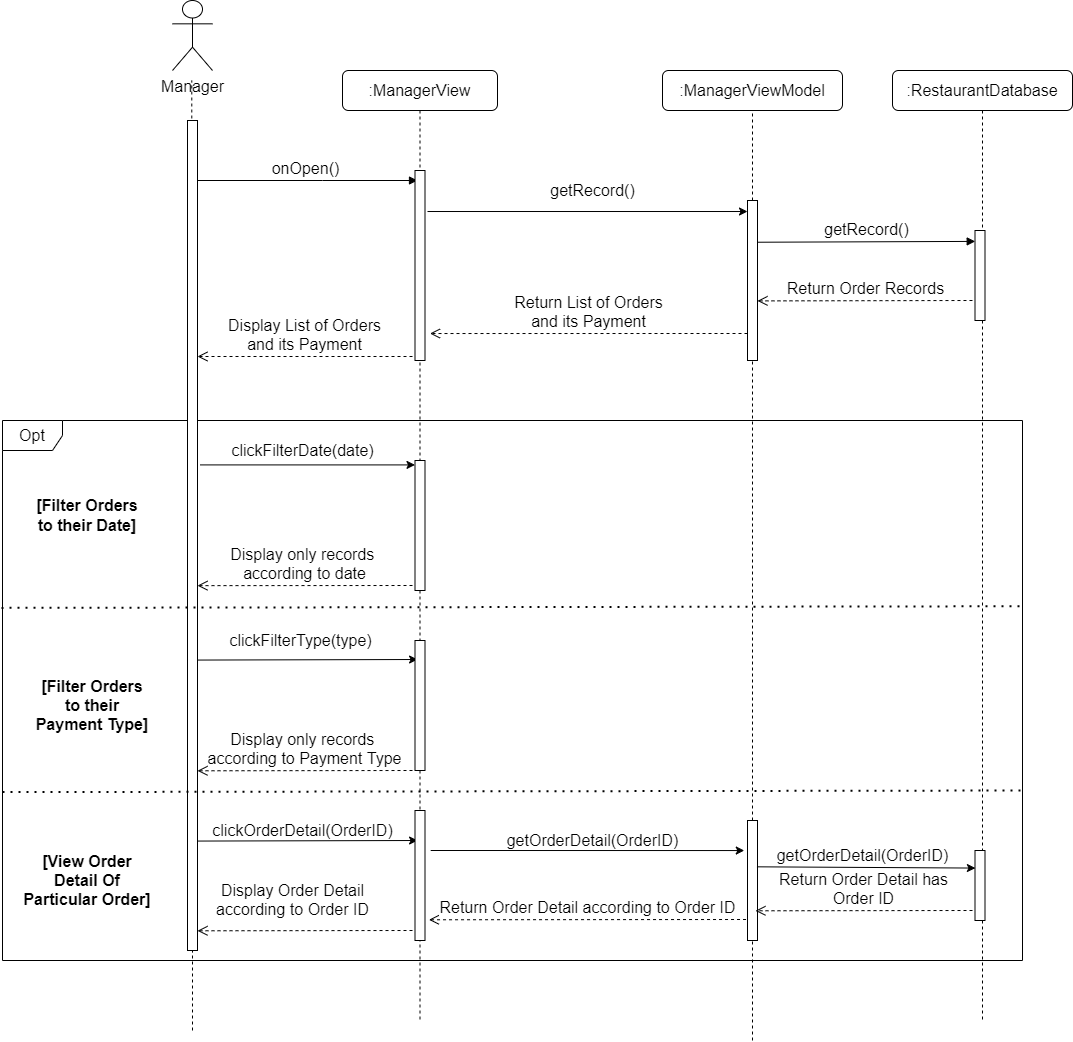

The diagram above was exported from draw.io. Its source (the exported page's mxGraphModel, read from the mxfile embedded in the PNG):
<mxGraphModel dx="2442" dy="705" grid="1" gridSize="10" guides="1" tooltips="1" connect="1" arrows="1" fold="1" page="1" pageScale="1" pageWidth="1100" pageHeight="850" math="0" shadow="0">
  <root>
    <mxCell id="k9L8ZgaaFPTUXX72iAk6-0" />
    <mxCell id="k9L8ZgaaFPTUXX72iAk6-1" parent="k9L8ZgaaFPTUXX72iAk6-0" />
    <mxCell id="k9L8ZgaaFPTUXX72iAk6-2" value="Opt" style="shape=umlFrame;whiteSpace=wrap;html=1;fontSize=16;" parent="k9L8ZgaaFPTUXX72iAk6-1" vertex="1">
      <mxGeometry x="-50" y="460" width="1020" height="540" as="geometry" />
    </mxCell>
    <mxCell id="k9L8ZgaaFPTUXX72iAk6-3" value="" style="endArrow=none;dashed=1;html=1;entryX=0.5;entryY=1;entryDx=0;entryDy=0;startArrow=none;fontSize=16;" parent="k9L8ZgaaFPTUXX72iAk6-1" edge="1">
      <mxGeometry width="50" height="50" relative="1" as="geometry">
        <mxPoint x="139.2899999999995" y="260" as="sourcePoint" />
        <mxPoint x="139.2899999999995" y="120" as="targetPoint" />
      </mxGeometry>
    </mxCell>
    <mxCell id="k9L8ZgaaFPTUXX72iAk6-4" value="Manager" style="shape=umlActor;verticalLabelPosition=bottom;verticalAlign=top;html=1;outlineConnect=0;fontSize=16;" parent="k9L8ZgaaFPTUXX72iAk6-1" vertex="1">
      <mxGeometry x="120" y="40" width="40" height="70" as="geometry" />
    </mxCell>
    <mxCell id="k9L8ZgaaFPTUXX72iAk6-5" value="" style="endArrow=none;dashed=1;html=1;startArrow=none;fontSize=16;" parent="k9L8ZgaaFPTUXX72iAk6-1" source="k9L8ZgaaFPTUXX72iAk6-20" edge="1">
      <mxGeometry width="50" height="50" relative="1" as="geometry">
        <mxPoint x="140" y="820" as="sourcePoint" />
        <mxPoint x="140" y="170" as="targetPoint" />
      </mxGeometry>
    </mxCell>
    <mxCell id="k9L8ZgaaFPTUXX72iAk6-6" value="getRecord()" style="html=1;verticalAlign=bottom;endArrow=block;exitX=1.27;exitY=0.271;exitDx=0;exitDy=0;exitPerimeter=0;fontSize=16;entryX=0.021;entryY=0.11;entryDx=0;entryDy=0;entryPerimeter=0;" parent="k9L8ZgaaFPTUXX72iAk6-1" edge="1">
      <mxGeometry width="80" relative="1" as="geometry">
        <mxPoint x="704.9999999999998" y="281.73000000000013" as="sourcePoint" />
        <mxPoint x="922.71" y="280.9000000000001" as="targetPoint" />
      </mxGeometry>
    </mxCell>
    <mxCell id="k9L8ZgaaFPTUXX72iAk6-7" value=":ManagerViewModel" style="rounded=1;whiteSpace=wrap;html=1;fontSize=16;" parent="k9L8ZgaaFPTUXX72iAk6-1" vertex="1">
      <mxGeometry x="610" y="110" width="180" height="40" as="geometry" />
    </mxCell>
    <mxCell id="k9L8ZgaaFPTUXX72iAk6-8" value="" style="endArrow=none;dashed=1;html=1;entryX=0.5;entryY=1;entryDx=0;entryDy=0;startArrow=none;fontSize=16;" parent="k9L8ZgaaFPTUXX72iAk6-1" source="k9L8ZgaaFPTUXX72iAk6-9" target="k9L8ZgaaFPTUXX72iAk6-7" edge="1">
      <mxGeometry width="50" height="50" relative="1" as="geometry">
        <mxPoint x="700" y="840" as="sourcePoint" />
        <mxPoint x="1045" y="150" as="targetPoint" />
      </mxGeometry>
    </mxCell>
    <mxCell id="k9L8ZgaaFPTUXX72iAk6-9" value="" style="html=1;points=[];perimeter=orthogonalPerimeter;fontSize=16;" parent="k9L8ZgaaFPTUXX72iAk6-1" vertex="1">
      <mxGeometry x="695" y="240" width="10" height="160" as="geometry" />
    </mxCell>
    <mxCell id="k9L8ZgaaFPTUXX72iAk6-10" value="" style="endArrow=none;dashed=1;html=1;entryX=0.5;entryY=1;entryDx=0;entryDy=0;startArrow=none;fontSize=16;" parent="k9L8ZgaaFPTUXX72iAk6-1" source="k9L8ZgaaFPTUXX72iAk6-51" target="k9L8ZgaaFPTUXX72iAk6-9" edge="1">
      <mxGeometry width="50" height="50" relative="1" as="geometry">
        <mxPoint x="700" y="710" as="sourcePoint" />
        <mxPoint x="700" y="140" as="targetPoint" />
      </mxGeometry>
    </mxCell>
    <mxCell id="k9L8ZgaaFPTUXX72iAk6-11" value="Return Order Records" style="html=1;verticalAlign=bottom;endArrow=open;dashed=1;endSize=8;entryX=0.989;entryY=0.377;entryDx=0;entryDy=0;entryPerimeter=0;exitX=-0.014;exitY=0.856;exitDx=0;exitDy=0;exitPerimeter=0;fontSize=16;" parent="k9L8ZgaaFPTUXX72iAk6-1" edge="1">
      <mxGeometry relative="1" as="geometry">
        <mxPoint x="919.9699999999997" y="340.00000000000006" as="sourcePoint" />
        <mxPoint x="704.9999999999999" y="340.39000000000004" as="targetPoint" />
      </mxGeometry>
    </mxCell>
    <mxCell id="k9L8ZgaaFPTUXX72iAk6-12" value="" style="endArrow=classic;html=1;entryX=0;entryY=0.239;entryDx=0;entryDy=0;entryPerimeter=0;fontSize=16;" parent="k9L8ZgaaFPTUXX72iAk6-1" edge="1">
      <mxGeometry width="50" height="50" relative="1" as="geometry">
        <mxPoint x="375" y="251.01" as="sourcePoint" />
        <mxPoint x="695" y="251.01" as="targetPoint" />
      </mxGeometry>
    </mxCell>
    <mxCell id="k9L8ZgaaFPTUXX72iAk6-13" value="Return List of Orders&lt;br&gt;and its Payment" style="html=1;verticalAlign=bottom;endArrow=open;dashed=1;endSize=8;exitX=-0.116;exitY=0.983;exitDx=0;exitDy=0;exitPerimeter=0;entryX=1.132;entryY=0.936;entryDx=0;entryDy=0;entryPerimeter=0;fontSize=16;" parent="k9L8ZgaaFPTUXX72iAk6-1" edge="1">
      <mxGeometry relative="1" as="geometry">
        <mxPoint x="695" y="373" as="sourcePoint" />
        <mxPoint x="377.48" y="373.03" as="targetPoint" />
      </mxGeometry>
    </mxCell>
    <mxCell id="k9L8ZgaaFPTUXX72iAk6-14" value="getRecord()" style="text;html=1;align=center;verticalAlign=middle;resizable=0;points=[];autosize=1;strokeColor=none;fillColor=none;fontSize=16;" parent="k9L8ZgaaFPTUXX72iAk6-1" vertex="1">
      <mxGeometry x="490" y="220" width="100" height="20" as="geometry" />
    </mxCell>
    <mxCell id="k9L8ZgaaFPTUXX72iAk6-15" value="onOpen()" style="html=1;verticalAlign=bottom;endArrow=block;rounded=0;fontSize=16;" parent="k9L8ZgaaFPTUXX72iAk6-1" edge="1">
      <mxGeometry width="80" relative="1" as="geometry">
        <mxPoint x="140" y="220" as="sourcePoint" />
        <mxPoint x="365" y="220" as="targetPoint" />
        <Array as="points">
          <mxPoint x="270" y="220" />
        </Array>
      </mxGeometry>
    </mxCell>
    <mxCell id="k9L8ZgaaFPTUXX72iAk6-16" value=":ManagerView" style="shape=umlLifeline;perimeter=lifelinePerimeter;whiteSpace=wrap;html=1;container=0;collapsible=0;recursiveResize=0;outlineConnect=0;rounded=1;shadow=0;comic=0;labelBackgroundColor=none;strokeWidth=1;fontFamily=Helvetica;fontSize=16;align=center;" parent="k9L8ZgaaFPTUXX72iAk6-1" vertex="1">
      <mxGeometry x="290" y="110" width="155" height="950" as="geometry" />
    </mxCell>
    <mxCell id="k9L8ZgaaFPTUXX72iAk6-17" value="" style="html=1;points=[];perimeter=orthogonalPerimeter;fontSize=16;" parent="k9L8ZgaaFPTUXX72iAk6-1" vertex="1">
      <mxGeometry x="362.5" y="210" width="10" height="190" as="geometry" />
    </mxCell>
    <mxCell id="k9L8ZgaaFPTUXX72iAk6-18" value=":RestaurantDatabase" style="shape=umlLifeline;perimeter=lifelinePerimeter;whiteSpace=wrap;html=1;container=0;collapsible=0;recursiveResize=0;outlineConnect=0;rounded=1;shadow=0;comic=0;labelBackgroundColor=none;strokeWidth=1;fontFamily=Helvetica;fontSize=16;align=center;" parent="k9L8ZgaaFPTUXX72iAk6-1" vertex="1">
      <mxGeometry x="840" y="110" width="180" height="950" as="geometry" />
    </mxCell>
    <mxCell id="k9L8ZgaaFPTUXX72iAk6-19" value="" style="html=1;points=[];perimeter=orthogonalPerimeter;fontSize=16;" parent="k9L8ZgaaFPTUXX72iAk6-1" vertex="1">
      <mxGeometry x="922.5" y="270" width="10" height="90" as="geometry" />
    </mxCell>
    <mxCell id="k9L8ZgaaFPTUXX72iAk6-20" value="" style="html=1;points=[];perimeter=orthogonalPerimeter;fontSize=16;" parent="k9L8ZgaaFPTUXX72iAk6-1" vertex="1">
      <mxGeometry x="135" y="160" width="10" height="830" as="geometry" />
    </mxCell>
    <mxCell id="k9L8ZgaaFPTUXX72iAk6-21" value="" style="endArrow=none;dashed=1;html=1;startArrow=none;fontSize=16;" parent="k9L8ZgaaFPTUXX72iAk6-1" target="k9L8ZgaaFPTUXX72iAk6-20" edge="1">
      <mxGeometry width="50" height="50" relative="1" as="geometry">
        <mxPoint x="140" y="1070" as="sourcePoint" />
        <mxPoint x="140" y="170" as="targetPoint" />
      </mxGeometry>
    </mxCell>
    <mxCell id="k9L8ZgaaFPTUXX72iAk6-22" value="" style="endArrow=classic;html=1;fontSize=16;exitX=0.743;exitY=0.594;exitDx=0;exitDy=0;exitPerimeter=0;" parent="k9L8ZgaaFPTUXX72iAk6-1" edge="1">
      <mxGeometry width="50" height="50" relative="1" as="geometry">
        <mxPoint x="144.99999999999983" y="699.56" as="sourcePoint" />
        <mxPoint x="365.07" y="699" as="targetPoint" />
      </mxGeometry>
    </mxCell>
    <mxCell id="k9L8ZgaaFPTUXX72iAk6-23" value="clickFilterType(type)" style="text;html=1;align=center;verticalAlign=middle;resizable=0;points=[];autosize=1;strokeColor=none;fillColor=none;fontSize=16;" parent="k9L8ZgaaFPTUXX72iAk6-1" vertex="1">
      <mxGeometry x="167.57" y="670" width="160" height="20" as="geometry" />
    </mxCell>
    <mxCell id="k9L8ZgaaFPTUXX72iAk6-24" value="" style="endArrow=classic;html=1;fontSize=16;" parent="k9L8ZgaaFPTUXX72iAk6-1" edge="1">
      <mxGeometry width="50" height="50" relative="1" as="geometry">
        <mxPoint x="147.5" y="504.41" as="sourcePoint" />
        <mxPoint x="362.5" y="504.41" as="targetPoint" />
      </mxGeometry>
    </mxCell>
    <mxCell id="k9L8ZgaaFPTUXX72iAk6-25" value="clickFilterDate(date)" style="text;html=1;align=center;verticalAlign=middle;resizable=0;points=[];autosize=1;strokeColor=none;fillColor=none;fontSize=16;" parent="k9L8ZgaaFPTUXX72iAk6-1" vertex="1">
      <mxGeometry x="170" y="480" width="160" height="20" as="geometry" />
    </mxCell>
    <mxCell id="k9L8ZgaaFPTUXX72iAk6-36" value="" style="html=1;points=[];perimeter=orthogonalPerimeter;fontSize=16;" parent="k9L8ZgaaFPTUXX72iAk6-1" vertex="1">
      <mxGeometry x="362.5" y="500" width="10" height="130" as="geometry" />
    </mxCell>
    <mxCell id="k9L8ZgaaFPTUXX72iAk6-37" value="" style="html=1;points=[];perimeter=orthogonalPerimeter;fontSize=16;" parent="k9L8ZgaaFPTUXX72iAk6-1" vertex="1">
      <mxGeometry x="362.5" y="680" width="10" height="130" as="geometry" />
    </mxCell>
    <mxCell id="k9L8ZgaaFPTUXX72iAk6-38" value="&lt;b style=&quot;font-size: 16px&quot;&gt;[Filter Orders&lt;br style=&quot;font-size: 16px&quot;&gt;to their Date]&lt;br style=&quot;font-size: 16px&quot;&gt;&lt;/b&gt;" style="text;html=1;strokeColor=none;fillColor=none;align=center;verticalAlign=middle;whiteSpace=wrap;rounded=0;fontSize=16;" parent="k9L8ZgaaFPTUXX72iAk6-1" vertex="1">
      <mxGeometry x="-20" y="510" width="110" height="90" as="geometry" />
    </mxCell>
    <mxCell id="k9L8ZgaaFPTUXX72iAk6-39" value="" style="endArrow=none;dashed=1;html=1;dashPattern=1 3;strokeWidth=2;rounded=0;exitX=-0.001;exitY=0.347;exitDx=0;exitDy=0;exitPerimeter=0;entryX=1.001;entryY=0.344;entryDx=0;entryDy=0;entryPerimeter=0;fontSize=16;" parent="k9L8ZgaaFPTUXX72iAk6-1" source="k9L8ZgaaFPTUXX72iAk6-2" target="k9L8ZgaaFPTUXX72iAk6-2" edge="1">
      <mxGeometry width="50" height="50" relative="1" as="geometry">
        <mxPoint x="520" y="790" as="sourcePoint" />
        <mxPoint x="570" y="740" as="targetPoint" />
      </mxGeometry>
    </mxCell>
    <mxCell id="k9L8ZgaaFPTUXX72iAk6-40" value="&lt;b style=&quot;font-size: 16px&quot;&gt;[Filter Orders&lt;br style=&quot;font-size: 16px&quot;&gt;to their Payment Type]&lt;br style=&quot;font-size: 16px&quot;&gt;&lt;/b&gt;" style="text;html=1;strokeColor=none;fillColor=none;align=center;verticalAlign=middle;whiteSpace=wrap;rounded=0;fontSize=16;" parent="k9L8ZgaaFPTUXX72iAk6-1" vertex="1">
      <mxGeometry x="-20" y="700" width="120" height="90" as="geometry" />
    </mxCell>
    <mxCell id="k9L8ZgaaFPTUXX72iAk6-41" value="Display only records &lt;br&gt;according to date" style="html=1;verticalAlign=bottom;endArrow=open;dashed=1;endSize=8;rounded=0;fontSize=16;entryX=1.162;entryY=0.935;entryDx=0;entryDy=0;entryPerimeter=0;" parent="k9L8ZgaaFPTUXX72iAk6-1" edge="1">
      <mxGeometry relative="1" as="geometry">
        <mxPoint x="360" y="625" as="sourcePoint" />
        <mxPoint x="144.9999999999999" y="625.1400000000002" as="targetPoint" />
      </mxGeometry>
    </mxCell>
    <mxCell id="k9L8ZgaaFPTUXX72iAk6-42" value="Display only records &lt;br&gt;according to Payment Type" style="html=1;verticalAlign=bottom;endArrow=open;dashed=1;endSize=8;rounded=0;fontSize=16;entryX=1.044;entryY=0.856;entryDx=0;entryDy=0;entryPerimeter=0;" parent="k9L8ZgaaFPTUXX72iAk6-1" edge="1">
      <mxGeometry relative="1" as="geometry">
        <mxPoint x="360" y="810" as="sourcePoint" />
        <mxPoint x="145.00000000000006" y="810.2800000000002" as="targetPoint" />
      </mxGeometry>
    </mxCell>
    <mxCell id="k9L8ZgaaFPTUXX72iAk6-43" value="Display List of Orders&lt;br&gt;and its Payment" style="html=1;verticalAlign=bottom;endArrow=open;dashed=1;endSize=8;fontSize=16;" parent="k9L8ZgaaFPTUXX72iAk6-1" target="k9L8ZgaaFPTUXX72iAk6-20" edge="1">
      <mxGeometry relative="1" as="geometry">
        <mxPoint x="360" y="396" as="sourcePoint" />
        <mxPoint x="387.48" y="396.03" as="targetPoint" />
      </mxGeometry>
    </mxCell>
    <mxCell id="k9L8ZgaaFPTUXX72iAk6-44" value="" style="endArrow=none;dashed=1;html=1;dashPattern=1 3;strokeWidth=2;rounded=0;exitX=-0.001;exitY=0.347;exitDx=0;exitDy=0;exitPerimeter=0;entryX=1.001;entryY=0.344;entryDx=0;entryDy=0;entryPerimeter=0;fontSize=16;" parent="k9L8ZgaaFPTUXX72iAk6-1" edge="1">
      <mxGeometry width="50" height="50" relative="1" as="geometry">
        <mxPoint x="-49.999999999999986" y="831.6200000000001" as="sourcePoint" />
        <mxPoint x="972.04" y="830" as="targetPoint" />
      </mxGeometry>
    </mxCell>
    <mxCell id="k9L8ZgaaFPTUXX72iAk6-45" value="&lt;b style=&quot;font-size: 16px&quot;&gt;[View Order Detail Of Particular Order]&lt;br style=&quot;font-size: 16px&quot;&gt;&lt;/b&gt;" style="text;html=1;strokeColor=none;fillColor=none;align=center;verticalAlign=middle;whiteSpace=wrap;rounded=0;fontSize=16;" parent="k9L8ZgaaFPTUXX72iAk6-1" vertex="1">
      <mxGeometry x="-30" y="875" width="130" height="90" as="geometry" />
    </mxCell>
    <mxCell id="k9L8ZgaaFPTUXX72iAk6-46" value="" style="endArrow=classic;html=1;fontSize=16;exitX=0.743;exitY=0.594;exitDx=0;exitDy=0;exitPerimeter=0;" parent="k9L8ZgaaFPTUXX72iAk6-1" edge="1">
      <mxGeometry width="50" height="50" relative="1" as="geometry">
        <mxPoint x="145" y="880.56" as="sourcePoint" />
        <mxPoint x="365.07000000000016" y="880" as="targetPoint" />
      </mxGeometry>
    </mxCell>
    <mxCell id="k9L8ZgaaFPTUXX72iAk6-47" value="clickOrderDetail(OrderID)" style="text;html=1;align=center;verticalAlign=middle;resizable=0;points=[];autosize=1;strokeColor=none;fillColor=none;fontSize=16;" parent="k9L8ZgaaFPTUXX72iAk6-1" vertex="1">
      <mxGeometry x="150" y="860" width="200" height="20" as="geometry" />
    </mxCell>
    <mxCell id="k9L8ZgaaFPTUXX72iAk6-48" value="" style="html=1;points=[];perimeter=orthogonalPerimeter;fontSize=16;" parent="k9L8ZgaaFPTUXX72iAk6-1" vertex="1">
      <mxGeometry x="362.5" y="850" width="10" height="130" as="geometry" />
    </mxCell>
    <mxCell id="k9L8ZgaaFPTUXX72iAk6-49" value="" style="endArrow=classic;html=1;rounded=0;entryX=-0.141;entryY=0.477;entryDx=0;entryDy=0;entryPerimeter=0;fontSize=16;" parent="k9L8ZgaaFPTUXX72iAk6-1" edge="1">
      <mxGeometry width="50" height="50" relative="1" as="geometry">
        <mxPoint x="378.20000000000005" y="890" as="sourcePoint" />
        <mxPoint x="691.7900000000002" y="890.05" as="targetPoint" />
      </mxGeometry>
    </mxCell>
    <mxCell id="k9L8ZgaaFPTUXX72iAk6-50" value="getOrderDetail(OrderID)" style="text;html=1;align=center;verticalAlign=middle;resizable=0;points=[];autosize=1;strokeColor=none;fillColor=none;fontSize=16;" parent="k9L8ZgaaFPTUXX72iAk6-1" vertex="1">
      <mxGeometry x="445" y="870" width="190" height="20" as="geometry" />
    </mxCell>
    <mxCell id="k9L8ZgaaFPTUXX72iAk6-51" value="" style="html=1;points=[];perimeter=orthogonalPerimeter;fontSize=16;" parent="k9L8ZgaaFPTUXX72iAk6-1" vertex="1">
      <mxGeometry x="695" y="860" width="10" height="120" as="geometry" />
    </mxCell>
    <mxCell id="k9L8ZgaaFPTUXX72iAk6-52" value="" style="endArrow=none;dashed=1;html=1;entryX=0.5;entryY=1;entryDx=0;entryDy=0;startArrow=none;fontSize=16;" parent="k9L8ZgaaFPTUXX72iAk6-1" target="k9L8ZgaaFPTUXX72iAk6-51" edge="1">
      <mxGeometry width="50" height="50" relative="1" as="geometry">
        <mxPoint x="700" y="1080" as="sourcePoint" />
        <mxPoint x="700" y="810" as="targetPoint" />
      </mxGeometry>
    </mxCell>
    <mxCell id="k9L8ZgaaFPTUXX72iAk6-53" value="Return Order Detail according to Order ID" style="html=1;verticalAlign=bottom;endArrow=open;dashed=1;endSize=8;rounded=0;fontSize=16;entryX=1.044;entryY=0.856;entryDx=0;entryDy=0;entryPerimeter=0;" parent="k9L8ZgaaFPTUXX72iAk6-1" edge="1">
      <mxGeometry relative="1" as="geometry">
        <mxPoint x="693.53" y="959" as="sourcePoint" />
        <mxPoint x="376.47" y="959.28" as="targetPoint" />
      </mxGeometry>
    </mxCell>
    <mxCell id="k9L8ZgaaFPTUXX72iAk6-54" value="Display Order Detail&lt;br&gt;according to Order ID" style="html=1;verticalAlign=bottom;endArrow=open;dashed=1;endSize=8;rounded=0;fontSize=16;entryX=1.044;entryY=0.856;entryDx=0;entryDy=0;entryPerimeter=0;" parent="k9L8ZgaaFPTUXX72iAk6-1" edge="1">
      <mxGeometry x="0.1162" y="-9" relative="1" as="geometry">
        <mxPoint x="360" y="970" as="sourcePoint" />
        <mxPoint x="145" y="970.2800000000002" as="targetPoint" />
        <mxPoint as="offset" />
      </mxGeometry>
    </mxCell>
    <mxCell id="k9L8ZgaaFPTUXX72iAk6-55" value="" style="html=1;points=[];perimeter=orthogonalPerimeter;fontSize=16;" parent="k9L8ZgaaFPTUXX72iAk6-1" vertex="1">
      <mxGeometry x="922.5" y="890" width="10" height="70" as="geometry" />
    </mxCell>
    <mxCell id="k9L8ZgaaFPTUXX72iAk6-56" value="" style="endArrow=classic;html=1;rounded=0;entryX=0.042;entryY=0.251;entryDx=0;entryDy=0;entryPerimeter=0;fontSize=16;exitX=0.947;exitY=0.386;exitDx=0;exitDy=0;exitPerimeter=0;" parent="k9L8ZgaaFPTUXX72iAk6-1" source="k9L8ZgaaFPTUXX72iAk6-51" target="k9L8ZgaaFPTUXX72iAk6-55" edge="1">
      <mxGeometry width="50" height="50" relative="1" as="geometry">
        <mxPoint x="710" y="907" as="sourcePoint" />
        <mxPoint x="701.79" y="900.05" as="targetPoint" />
      </mxGeometry>
    </mxCell>
    <mxCell id="k9L8ZgaaFPTUXX72iAk6-58" value="getOrderDetail(OrderID)" style="text;html=1;align=center;verticalAlign=middle;resizable=0;points=[];autosize=1;strokeColor=none;fillColor=none;fontSize=16;" parent="k9L8ZgaaFPTUXX72iAk6-1" vertex="1">
      <mxGeometry x="715" y="885" width="190" height="20" as="geometry" />
    </mxCell>
    <mxCell id="k9L8ZgaaFPTUXX72iAk6-59" value="Return Order Detail has&lt;br&gt;Order ID" style="html=1;verticalAlign=bottom;endArrow=open;dashed=1;endSize=8;rounded=0;fontSize=16;entryX=1.044;entryY=0.856;entryDx=0;entryDy=0;entryPerimeter=0;" parent="k9L8ZgaaFPTUXX72iAk6-1" edge="1">
      <mxGeometry relative="1" as="geometry">
        <mxPoint x="920" y="950" as="sourcePoint" />
        <mxPoint x="702.9400000000003" y="950.28" as="targetPoint" />
      </mxGeometry>
    </mxCell>
  </root>
</mxGraphModel>